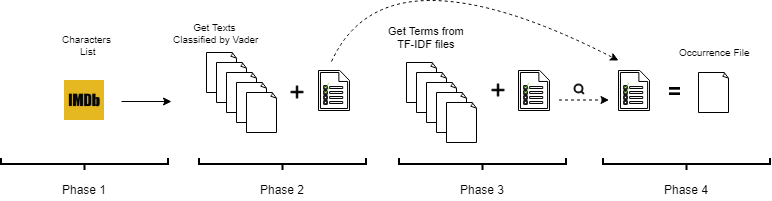

The diagram above was exported from draw.io. Its source (the exported page's mxGraphModel, read from the mxfile embedded in the PNG):
<mxGraphModel dx="969" dy="364" grid="1" gridSize="10" guides="1" tooltips="1" connect="1" arrows="1" fold="1" page="1" pageScale="1" pageWidth="827" pageHeight="1169" background="#ffffff" math="0" shadow="0">
  <root>
    <mxCell id="0" />
    <mxCell id="1" parent="0" />
    <mxCell id="_GQrFVt8RUf3VfMvYJPg-1" value="" style="strokeWidth=2;html=1;shape=mxgraph.flowchart.annotation_2;align=left;pointerEvents=1;rotation=-90;" parent="1" vertex="1">
      <mxGeometry x="130" y="230" width="12" height="167" as="geometry" />
    </mxCell>
    <mxCell id="_GQrFVt8RUf3VfMvYJPg-2" value="&lt;div style=&quot;text-align: center&quot;&gt;&lt;span&gt;Phase 1&lt;/span&gt;&lt;/div&gt;" style="text;html=1;resizable=0;points=[];autosize=1;align=left;verticalAlign=top;spacingTop=-4;" parent="1" vertex="1">
      <mxGeometry x="112" y="330" width="60" height="20" as="geometry" />
    </mxCell>
    <mxCell id="_GQrFVt8RUf3VfMvYJPg-3" value="" style="strokeWidth=2;html=1;shape=mxgraph.flowchart.annotation_2;align=left;pointerEvents=1;rotation=-90;" parent="1" vertex="1">
      <mxGeometry x="328" y="230" width="12" height="167" as="geometry" />
    </mxCell>
    <mxCell id="_GQrFVt8RUf3VfMvYJPg-4" value="&lt;div style=&quot;text-align: center&quot;&gt;&lt;span&gt;Phase 2&lt;/span&gt;&lt;/div&gt;" style="text;html=1;resizable=0;points=[];autosize=1;align=left;verticalAlign=top;spacingTop=-4;" parent="1" vertex="1">
      <mxGeometry x="310" y="330" width="60" height="20" as="geometry" />
    </mxCell>
    <mxCell id="_GQrFVt8RUf3VfMvYJPg-5" value="" style="strokeWidth=2;html=1;shape=mxgraph.flowchart.annotation_2;align=left;pointerEvents=1;rotation=-90;" parent="1" vertex="1">
      <mxGeometry x="528" y="230" width="12" height="167" as="geometry" />
    </mxCell>
    <mxCell id="_GQrFVt8RUf3VfMvYJPg-6" value="&lt;div style=&quot;text-align: center&quot;&gt;&lt;span&gt;Phase 3&lt;/span&gt;&lt;/div&gt;" style="text;html=1;resizable=0;points=[];autosize=1;align=left;verticalAlign=top;spacingTop=-4;" parent="1" vertex="1">
      <mxGeometry x="510" y="330" width="60" height="20" as="geometry" />
    </mxCell>
    <mxCell id="_GQrFVt8RUf3VfMvYJPg-7" value="" style="strokeWidth=2;html=1;shape=mxgraph.flowchart.annotation_2;align=left;pointerEvents=1;rotation=-90;" parent="1" vertex="1">
      <mxGeometry x="732" y="230" width="12" height="167" as="geometry" />
    </mxCell>
    <mxCell id="_GQrFVt8RUf3VfMvYJPg-8" value="&lt;div style=&quot;text-align: center&quot;&gt;&lt;span&gt;Phase 4&lt;/span&gt;&lt;/div&gt;" style="text;html=1;resizable=0;points=[];autosize=1;align=left;verticalAlign=top;spacingTop=-4;" parent="1" vertex="1">
      <mxGeometry x="714" y="330" width="60" height="20" as="geometry" />
    </mxCell>
    <mxCell id="_GQrFVt8RUf3VfMvYJPg-20" value="" style="shape=image;verticalLabelPosition=bottom;labelBackgroundColor=#ffffff;verticalAlign=top;aspect=fixed;imageAspect=0;image=https://yt3.ggpht.com/a-/AAuE7mDrGwDBII_0LO6cM4ud7pVuGIJXSlLrZYEO-Q=s900-mo-c-c0xffffffff-rj-k-no;" parent="1" vertex="1">
      <mxGeometry x="116" y="230" width="40" height="40" as="geometry" />
    </mxCell>
    <mxCell id="_GQrFVt8RUf3VfMvYJPg-22" value="" style="whiteSpace=wrap;html=1;shape=mxgraph.basic.document;shadow=0;labelBackgroundColor=#ffffff;strokeColor=#000000;fillColor=#ffffff;gradientColor=none;" parent="1" vertex="1">
      <mxGeometry x="258" y="202" width="30" height="40" as="geometry" />
    </mxCell>
    <mxCell id="_GQrFVt8RUf3VfMvYJPg-27" value="" style="whiteSpace=wrap;html=1;shape=mxgraph.basic.document;shadow=0;labelBackgroundColor=#ffffff;strokeColor=#000000;fillColor=#ffffff;gradientColor=none;" parent="1" vertex="1">
      <mxGeometry x="268" y="212" width="30" height="40" as="geometry" />
    </mxCell>
    <mxCell id="_GQrFVt8RUf3VfMvYJPg-28" value="" style="whiteSpace=wrap;html=1;shape=mxgraph.basic.document;shadow=0;labelBackgroundColor=#ffffff;strokeColor=#000000;fillColor=#ffffff;gradientColor=none;" parent="1" vertex="1">
      <mxGeometry x="278" y="222" width="30" height="40" as="geometry" />
    </mxCell>
    <mxCell id="_GQrFVt8RUf3VfMvYJPg-31" value="" style="whiteSpace=wrap;html=1;shape=mxgraph.basic.document;shadow=0;labelBackgroundColor=#ffffff;strokeColor=#000000;fillColor=#ffffff;gradientColor=none;" parent="1" vertex="1">
      <mxGeometry x="288" y="232" width="30" height="40" as="geometry" />
    </mxCell>
    <mxCell id="_GQrFVt8RUf3VfMvYJPg-32" value="" style="whiteSpace=wrap;html=1;shape=mxgraph.basic.document;shadow=0;labelBackgroundColor=#ffffff;strokeColor=#000000;fillColor=#ffffff;gradientColor=none;" parent="1" vertex="1">
      <mxGeometry x="298" y="242" width="30" height="40" as="geometry" />
    </mxCell>
    <mxCell id="_GQrFVt8RUf3VfMvYJPg-33" value="" style="whiteSpace=wrap;html=1;shape=mxgraph.basic.document;shadow=0;labelBackgroundColor=#ffffff;strokeColor=#000000;fillColor=#ffffff;gradientColor=none;" parent="1" vertex="1">
      <mxGeometry x="458" y="212" width="30" height="40" as="geometry" />
    </mxCell>
    <mxCell id="_GQrFVt8RUf3VfMvYJPg-34" value="" style="whiteSpace=wrap;html=1;shape=mxgraph.basic.document;shadow=0;labelBackgroundColor=#ffffff;strokeColor=#000000;fillColor=#ffffff;gradientColor=none;" parent="1" vertex="1">
      <mxGeometry x="468" y="222" width="30" height="40" as="geometry" />
    </mxCell>
    <mxCell id="_GQrFVt8RUf3VfMvYJPg-35" value="" style="whiteSpace=wrap;html=1;shape=mxgraph.basic.document;shadow=0;labelBackgroundColor=#ffffff;strokeColor=#000000;fillColor=#ffffff;gradientColor=none;" parent="1" vertex="1">
      <mxGeometry x="478" y="232" width="30" height="40" as="geometry" />
    </mxCell>
    <mxCell id="_GQrFVt8RUf3VfMvYJPg-36" value="" style="whiteSpace=wrap;html=1;shape=mxgraph.basic.document;shadow=0;labelBackgroundColor=#ffffff;strokeColor=#000000;fillColor=#ffffff;gradientColor=none;" parent="1" vertex="1">
      <mxGeometry x="488" y="242" width="30" height="40" as="geometry" />
    </mxCell>
    <mxCell id="_GQrFVt8RUf3VfMvYJPg-37" value="" style="whiteSpace=wrap;html=1;shape=mxgraph.basic.document;shadow=0;labelBackgroundColor=#ffffff;strokeColor=#000000;fillColor=#ffffff;gradientColor=none;" parent="1" vertex="1">
      <mxGeometry x="498" y="252" width="30" height="40" as="geometry" />
    </mxCell>
    <mxCell id="_GQrFVt8RUf3VfMvYJPg-41" value="&lt;div style=&quot;text-align: center ; font-size: 10px&quot;&gt;&lt;font style=&quot;font-size: 10px&quot;&gt;Get Texts&amp;nbsp;&lt;/font&gt;&lt;/div&gt;&lt;div style=&quot;text-align: center ; font-size: 10px&quot;&gt;&lt;font style=&quot;font-size: 10px&quot;&gt;Classified by Vader&lt;/font&gt;&lt;/div&gt;" style="text;html=1;resizable=0;points=[];autosize=1;align=left;verticalAlign=top;spacingTop=-4;" parent="1" vertex="1">
      <mxGeometry x="223" y="169" width="100" height="30" as="geometry" />
    </mxCell>
    <mxCell id="_GQrFVt8RUf3VfMvYJPg-42" value="&lt;div style=&quot;text-align: center ; font-size: 11px&quot;&gt;&lt;font style=&quot;font-size: 11px&quot;&gt;Get Terms from&lt;/font&gt;&lt;/div&gt;&lt;div style=&quot;text-align: center ; font-size: 11px&quot;&gt;&lt;font style=&quot;font-size: 11px&quot;&gt;TF-IDF files&lt;/font&gt;&lt;/div&gt;" style="text;html=1;resizable=0;points=[];autosize=1;align=left;verticalAlign=top;spacingTop=-4;" parent="1" vertex="1">
      <mxGeometry x="438" y="172" width="90" height="30" as="geometry" />
    </mxCell>
    <mxCell id="_GQrFVt8RUf3VfMvYJPg-43" value="" style="endArrow=classic;html=1;" parent="1" edge="1">
      <mxGeometry width="50" height="50" relative="1" as="geometry">
        <mxPoint x="173" y="251" as="sourcePoint" />
        <mxPoint x="223" y="251" as="targetPoint" />
      </mxGeometry>
    </mxCell>
    <mxCell id="_GQrFVt8RUf3VfMvYJPg-73" value="" style="pointerEvents=1;shadow=0;dashed=0;html=1;strokeColor=#000000;labelPosition=center;verticalLabelPosition=bottom;verticalAlign=top;align=center;shape=mxgraph.mscae.general.task_list;fillColor=none;labelBackgroundColor=#ffffff;gradientColor=none;" parent="1" vertex="1">
      <mxGeometry x="370" y="220" width="31" height="40" as="geometry" />
    </mxCell>
    <mxCell id="_GQrFVt8RUf3VfMvYJPg-74" value="" style="pointerEvents=1;shadow=0;dashed=0;html=1;strokeColor=#000000;labelPosition=center;verticalLabelPosition=bottom;verticalAlign=top;align=center;shape=mxgraph.mscae.general.task_list;fillColor=none;labelBackgroundColor=#ffffff;gradientColor=none;" parent="1" vertex="1">
      <mxGeometry x="570" y="220" width="31" height="40" as="geometry" />
    </mxCell>
    <mxCell id="_GQrFVt8RUf3VfMvYJPg-75" value="" style="shape=image;html=1;verticalAlign=top;verticalLabelPosition=bottom;labelBackgroundColor=#ffffff;imageAspect=0;aspect=fixed;image=https://cdn0.iconfinder.com/data/icons/entypo/58/sum-128.png;shadow=0;strokeColor=#000000;fillColor=none;gradientColor=none;dashed=1;dashPattern=1 1;imageBorder=none;fontColor=#000000;" parent="1" vertex="1">
      <mxGeometry x="342.5" y="235.5" width="13" height="13" as="geometry" />
    </mxCell>
    <mxCell id="_GQrFVt8RUf3VfMvYJPg-76" value="" style="shape=image;html=1;verticalAlign=top;verticalLabelPosition=bottom;labelBackgroundColor=#ffffff;imageAspect=0;aspect=fixed;image=https://cdn0.iconfinder.com/data/icons/entypo/58/sum-128.png;shadow=0;strokeColor=#000000;fillColor=none;gradientColor=none;dashed=1;dashPattern=1 1;imageBorder=none;fontColor=#000000;" parent="1" vertex="1">
      <mxGeometry x="543.5" y="233.5" width="13" height="13" as="geometry" />
    </mxCell>
    <mxCell id="_GQrFVt8RUf3VfMvYJPg-78" value="" style="curved=1;endArrow=classic;html=1;fontColor=#000000;labelBorderColor=none;dashed=1;startArrow=none;startFill=0;" parent="1" edge="1">
      <mxGeometry width="50" height="50" relative="1" as="geometry">
        <mxPoint x="383" y="211" as="sourcePoint" />
        <mxPoint x="670" y="210" as="targetPoint" />
        <Array as="points">
          <mxPoint x="411" y="150" />
          <mxPoint x="553" y="150" />
        </Array>
      </mxGeometry>
    </mxCell>
    <mxCell id="_GQrFVt8RUf3VfMvYJPg-81" value="" style="pointerEvents=1;shadow=0;dashed=0;html=1;strokeColor=#000000;labelPosition=center;verticalLabelPosition=bottom;verticalAlign=top;align=center;shape=mxgraph.mscae.general.task_list;fillColor=none;labelBackgroundColor=#ffffff;gradientColor=none;" parent="1" vertex="1">
      <mxGeometry x="670" y="220" width="31" height="40" as="geometry" />
    </mxCell>
    <mxCell id="_GQrFVt8RUf3VfMvYJPg-85" value="" style="html=1;verticalLabelPosition=bottom;align=center;labelBackgroundColor=#ffffff;verticalAlign=top;strokeWidth=2;strokeColor=#1A1A1A;fillColor=#ffffff;shadow=0;dashed=0;shape=mxgraph.ios7.icons.looking_glass;dashPattern=1 1;fontColor=#000000;" parent="1" vertex="1">
      <mxGeometry x="625.5" y="233.5" width="10" height="10" as="geometry" />
    </mxCell>
    <mxCell id="_GQrFVt8RUf3VfMvYJPg-86" value="&lt;div style=&quot;text-align: center ; font-size: 10px&quot;&gt;Characters&lt;/div&gt;&lt;div style=&quot;text-align: center ; font-size: 10px&quot;&gt;&amp;nbsp;List&lt;/div&gt;" style="text;html=1;resizable=0;points=[];autosize=1;align=left;verticalAlign=top;spacingTop=-4;" parent="1" vertex="1">
      <mxGeometry x="112" y="181" width="60" height="30" as="geometry" />
    </mxCell>
    <mxCell id="_GQrFVt8RUf3VfMvYJPg-87" value="" style="endArrow=classic;html=1;dashed=1;fontColor=#000000;" parent="1" edge="1">
      <mxGeometry width="50" height="50" relative="1" as="geometry">
        <mxPoint x="610.5" y="249.5" as="sourcePoint" />
        <mxPoint x="660.5" y="249.5" as="targetPoint" />
      </mxGeometry>
    </mxCell>
    <mxCell id="_GQrFVt8RUf3VfMvYJPg-88" value="" style="shape=image;html=1;verticalAlign=top;verticalLabelPosition=bottom;labelBackgroundColor=#ffffff;imageAspect=0;aspect=fixed;image=https://cdn2.iconfinder.com/data/icons/picol-vector/32/equal-128.png;shadow=0;dashed=1;dashPattern=1 1;strokeColor=#1A1A1A;fillColor=none;gradientColor=none;fontColor=#000000;" parent="1" vertex="1">
      <mxGeometry x="721" y="235.5" width="11" height="11" as="geometry" />
    </mxCell>
    <mxCell id="_GQrFVt8RUf3VfMvYJPg-89" value="" style="whiteSpace=wrap;html=1;shape=mxgraph.basic.document;shadow=0;labelBackgroundColor=#ffffff;strokeColor=#000000;fillColor=#ffffff;gradientColor=none;" parent="1" vertex="1">
      <mxGeometry x="750" y="222" width="30" height="40" as="geometry" />
    </mxCell>
    <mxCell id="_GQrFVt8RUf3VfMvYJPg-90" value="&lt;div style=&quot;text-align: center&quot;&gt;&lt;span&gt;&lt;font style=&quot;font-size: 10px&quot;&gt;Occurrence File&lt;/font&gt;&lt;/span&gt;&lt;/div&gt;" style="text;html=1;resizable=0;points=[];autosize=1;align=left;verticalAlign=top;spacingTop=-4;fontColor=#000000;" parent="1" vertex="1">
      <mxGeometry x="729" y="192" width="90" height="20" as="geometry" />
    </mxCell>
  </root>
</mxGraphModel>